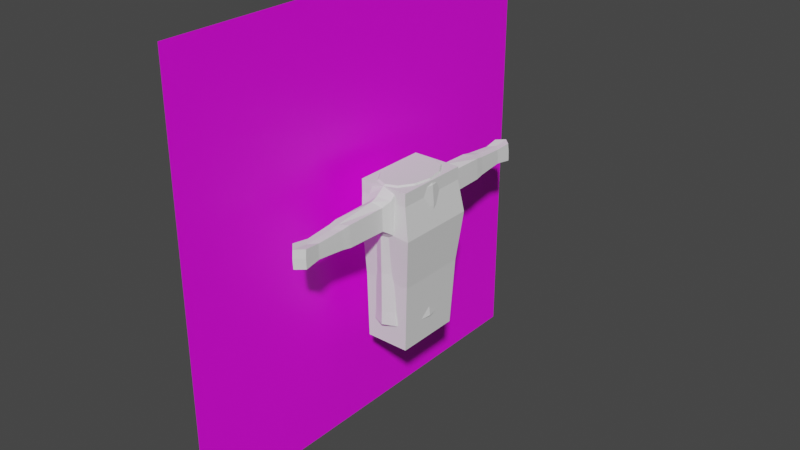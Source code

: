 # Source: character.blend  (saved by Blender 3.1.7; exported with 4.5.12 LTS)
import bpy
from mathutils import Matrix  # noqa: F401  (used for matrix-valued properties, if any)

bpy.ops.wm.read_factory_settings(use_empty=True)
scene = bpy.context.scene
scene.name = 'Scene'

# ---- collections
col_collection = bpy.data.collections.new('Collection'); scene.collection.children.link(col_collection)

# ---- images (referenced by path relative to the original .blend; pixels are not part of the script)
import os
ASSET_DIR = os.environ.get("B2B_ASSET_DIR", "")  # directory of the original .blend (textures are referenced by path, not embedded)
HERE = os.path.dirname(os.path.abspath(__file__))  # packed textures are extracted next to this script under _unpacked/

def load_image(name, relpath, width, height, colorspace="sRGB"):
    """Load a texture the original file referenced (path relative to the .blend, or extracted next to this script)."""
    p = next((c for c in (os.path.join(HERE, relpath), os.path.join(ASSET_DIR, relpath)) if relpath and os.path.exists(c)), "")
    if p:
        img = bpy.data.images.load(p, check_existing=True)
        img.name = name
    else:  # same state as the original file: an image datablock whose file is absent (Cycles renders it pink)
        img = bpy.data.images.new(name, width, height)
        img.source = "FILE"
        img.filepath = "//" + (relpath or name)
    img.colorspace_settings.name = colorspace
    return img
img_link_png_png = load_image('link-png.png', 'link-png.png', 1024, 1024, 'sRGB')

# ---- materials (node trees are filled in below, after node groups)
mat_material_001 = bpy.data.materials.new('Material.001')
mat_material_001.use_transparent_shadow = False

# ---- material node trees
mat_material_001.use_nodes = True; mat_material_001.node_tree.nodes.clear()
_N = mat_material_001.node_tree.nodes; _L = mat_material_001.node_tree.links
n0 = _N.new('ShaderNodeBsdfPrincipled'); n0.name = 'Principled BSDF'; n0.location = (10, 300)
n0.distribution = 'GGX'
n0.subsurface_method = 'RANDOM_WALK_SKIN'
n0.inputs[3].default_value = 1.45
n0.inputs[27].default_value = (0.0, 0.0, 0.0, 1.0)
n0.inputs[28].default_value = 1.0
n1 = _N.new('ShaderNodeOutputMaterial'); n1.name = 'Material Output'; n1.location = (300, 300)
n2 = _N.new('ShaderNodeTexImage'); n2.name = 'Image Texture'; n2.location = (-280, 280)
n2.image = img_link_png_png
_L.new(n0.outputs[0], n1.inputs[0])
_L.new(n2.outputs[0], n0.inputs[0])
n1.is_active_output = True

# ---- world
world_world = bpy.data.worlds.new('World'); scene.world = world_world
world_world.use_nodes = True; world_world.node_tree.nodes.clear()
_N = world_world.node_tree.nodes; _L = world_world.node_tree.links
n0 = _N.new('ShaderNodeOutputWorld'); n0.name = 'World Output'; n0.location = (300, 300)
n1 = _N.new('ShaderNodeBackground'); n1.name = 'Background'; n1.location = (10, 300)
n1.inputs[0].default_value = (0.05088, 0.05088, 0.05088, 1.0)
_L.new(n1.outputs[0], n0.inputs[0])
n0.is_active_output = True
world_world.color = (0.05088, 0.05088, 0.05088)
world_world.use_sun_shadow = False
world_world.sun_shadow_jitter_overblur = 0.0

# ---- meshes
me_plane = bpy.data.meshes.new('Plane')
me_plane.from_pydata([(-0.825, -0.825, 0.0), (0.825, -0.825, 0.0), (-0.825, 0.825, 0.0), (0.825, 0.825, 0.0)], [], [(0, 1, 3, 2)])
_uv = me_plane.uv_layers.new(name='UVMap')
_uv.uv.foreach_set('vector', [0.0, 0.0, 1.0, 0.0, 1.0, 1.0, 0.0, 1.0])
me_plane.materials.append(mat_material_001)
me_plane.use_remesh_fix_poles = True
me_plane.use_remesh_preserve_attributes = False
me_plane.update()
me_cube = bpy.data.meshes.new('Cube')
me_cube.from_pydata([(-0.1514, -0.1514, -0.17), (-0.17, -0.17, 0.17), (-0.1514, 0.1514, -0.17), (-0.17, 0.17, 0.17), (0.1514, -0.1514, -0.17), (0.17, -0.17, 0.17), (0.1514, 0.1514, -0.17), (0.17, 0.17, 0.17), (-0.1514, -4.071e-10, -0.17), (-0.17, 0.0, 0.17), (0.1514, -4.071e-10, -0.17), (0.17, 0.0, 0.17), (-0.1504, -0.1624, -0.02748), (-0.1578, -0.1837, 0.08489), (-0.17, -0.17, 0.1431), (-0.17, 0.17, 0.1431), (-0.1578, 0.1837, 0.08489), (-0.1504, 0.1624, -0.02748), (0.17, 0.17, 0.1431), (0.2086, 0.1837, 0.07754), (0.1744, 0.1624, -0.02748), (0.17, -0.17, 0.1431), (0.2086, -0.1837, 0.07754), (0.1744, -0.1624, -0.02748), (0.17, 0.0, 0.1431), (0.2086, 2.999e-10, 0.07754), (0.1744, -1.661e-10, -0.02748), (-0.17, 0.0, 0.1431), (-0.1578, 2.999e-10, 0.08489), (-0.1504, -1.661e-10, -0.02748), (0.09344, 0.1514, -0.17), (-0.09344, 0.1514, -0.17), (-0.1049, 0.17, 0.17), (0.1049, 0.17, 0.17), (-0.09344, -0.1514, -0.17), (0.09344, -0.1514, -0.17), (0.1049, -0.17, 0.17), (-0.1049, -0.17, 0.17), (-0.1049, 0.0, 0.17), (0.1049, 0.0, 0.17), (0.1049, 0.0, -0.17), (-0.1049, 0.0, -0.17), (0.1122, -0.1624, -0.02748), (-0.08825, -0.1624, -0.02748), (0.1385, -0.1837, 0.07895), (-0.08764, -0.1837, 0.08348), (0.1049, -0.17, 0.1431), (-0.1049, -0.17, 0.1431), (-0.08825, 0.1624, -0.02748), (0.1122, 0.1624, -0.02748), (-0.08764, 0.1837, 0.08348), (0.1385, 0.1837, 0.07895), (-0.1049, 0.17, 0.1431), (0.1049, 0.17, 0.1431), (-0.1049, -0.04122, -0.17), (0.1049, 0.04122, -0.17), (0.1049, -0.04122, -0.17), (-0.1049, 0.04122, -0.17), (0.1049, -0.06183, 0.17), (-0.1049, 0.06183, 0.17), (0.1049, 0.06183, 0.17), (-0.1049, -0.06183, 0.17)], [], [(27, 9, 3, 15), (53, 33, 7, 18), (24, 11, 5, 21), (47, 37, 1, 14), (40, 10, 4, 35, 56), (38, 9, 1, 37, 61), (32, 3, 9, 38, 59), (30, 6, 10, 40, 55), (18, 7, 11, 24), (14, 1, 9, 27), (0, 12, 29, 8), (12, 13, 28, 29), (13, 14, 27, 28), (6, 20, 26, 10), (20, 19, 25, 26), (19, 18, 24, 25), (34, 43, 12, 0), (43, 45, 13, 12), (45, 47, 14, 13), (10, 26, 23, 4), (26, 25, 22, 23), (25, 24, 21, 22), (30, 49, 20, 6), (49, 51, 19, 20), (51, 53, 18, 19), (8, 29, 17, 2), (29, 28, 16, 17), (28, 27, 15, 16), (16, 15, 52, 50), (50, 52, 53, 51), (17, 16, 50, 48), (48, 50, 51, 49), (2, 17, 48, 31), (31, 48, 49, 30), (22, 21, 46, 44), (44, 46, 47, 45), (23, 22, 44, 42), (42, 44, 45, 43), (4, 23, 42, 35), (35, 42, 43, 34), (2, 31, 57, 41, 8), (31, 30, 55, 57), (7, 33, 60, 39, 11), (33, 32, 59, 60), (11, 39, 58, 36, 5), (39, 38, 61, 58), (8, 41, 54, 34, 0), (41, 40, 56, 54), (21, 5, 36, 46), (46, 36, 37, 47), (15, 3, 32, 52), (52, 32, 33, 53), (54, 56, 35, 34), (57, 55, 40, 41), (60, 59, 38, 39), (58, 61, 37, 36)])
_uv = me_cube.uv_layers.new(name='UVMap')
_uv.uv.foreach_set('vector', [0.5779, 0.125, 0.625, 0.125, 0.625, 0.25, 0.5779, 0.25, 0.5779, 0.4167, 0.625, 0.4167, 0.625, 0.5, 0.5779, 0.5, 0.5779, 0.625, 0.625, 0.625, 0.625, 0.75, 0.5779, 0.75, 0.5779, 0.9167, 0.625, 0.9167, 0.625, 1.0, 0.5779, 1.0, 0.2917, 0.625, 0.375, 0.625, 0.375, 0.75, 0.2917, 0.75, 0.2917, 0.6875, 0.7917, 0.625, 0.875, 0.625, 0.875, 0.75, 0.7917, 0.75, 0.7917, 0.6875, 0.7917, 0.5, 0.875, 0.5, 0.875, 0.625, 0.7917, 0.625, 0.7917, 0.5625, 0.2917, 0.5, 0.375, 0.5, 0.375, 0.625, 0.2917, 0.625, 0.2917, 0.5625, 0.5779, 0.5, 0.625, 0.5, 0.625, 0.625, 0.5779, 0.625, 0.5779, 0.0, 0.625, 0.0, 0.625, 0.125, 0.5779, 0.125, 0.375, 0.0, 0.4529, 0.0, 0.4529, 0.125, 0.375, 0.125, 0.4529, 0.0, 0.5154, 0.0, 0.5154, 0.125, 0.4529, 0.125, 0.5154, 0.0, 0.5779, 0.0, 0.5779, 0.125, 0.5154, 0.125, 0.375, 0.5, 0.4529, 0.5, 0.4529, 0.625, 0.375, 0.625, 0.4529, 0.5, 0.5154, 0.5, 0.5154, 0.625, 0.4529, 0.625, 0.5154, 0.5, 0.5779, 0.5, 0.5779, 0.625, 0.5154, 0.625, 0.375, 0.9167, 0.4529, 0.9167, 0.4529, 1.0, 0.375, 1.0, 0.4529, 0.9167, 0.5154, 0.9167, 0.5154, 1.0, 0.4529, 1.0, 0.5154, 0.9167, 0.5779, 0.9167, 0.5779, 1.0, 0.5154, 1.0, 0.375, 0.625, 0.4529, 0.625, 0.4529, 0.75, 0.375, 0.75, 0.4529, 0.625, 0.5154, 0.625, 0.5154, 0.75, 0.4529, 0.75, 0.5154, 0.625, 0.5779, 0.625, 0.5779, 0.75, 0.5154, 0.75, 0.375, 0.4167, 0.4529, 0.4167, 0.4529, 0.5, 0.375, 0.5, 0.4529, 0.4167, 0.5154, 0.4167, 0.5154, 0.5, 0.4529, 0.5, 0.5154, 0.4167, 0.5779, 0.4167, 0.5779, 0.5, 0.5154, 0.5, 0.375, 0.125, 0.4529, 0.125, 0.4529, 0.25, 0.375, 0.25, 0.4529, 0.125, 0.5154, 0.125, 0.5154, 0.25, 0.4529, 0.25, 0.5154, 0.125, 0.5779, 0.125, 0.5779, 0.25, 0.5154, 0.25, 0.5154, 0.25, 0.5779, 0.25, 0.5779, 0.3333, 0.5154, 0.3333, 0.5154, 0.3333, 0.5779, 0.3333, 0.5779, 0.4167, 0.5154, 0.4167, 0.4529, 0.25, 0.5154, 0.25, 0.5154, 0.3333, 0.4529, 0.3333, 0.4529, 0.3333, 0.5154, 0.3333, 0.5154, 0.4167, 0.4529, 0.4167, 0.375, 0.25, 0.4529, 0.25, 0.4529, 0.3333, 0.375, 0.3333, 0.375, 0.3333, 0.4529, 0.3333, 0.4529, 0.4167, 0.375, 0.4167, 0.5154, 0.75, 0.5779, 0.75, 0.5779, 0.8333, 0.5154, 0.8333, 0.5154, 0.8333, 0.5779, 0.8333, 0.5779, 0.9167, 0.5154, 0.9167, 0.4529, 0.75, 0.5154, 0.75, 0.5154, 0.8333, 0.4529, 0.8333, 0.4529, 0.8333, 0.5154, 0.8333, 0.5154, 0.9167, 0.4529, 0.9167, 0.375, 0.75, 0.4529, 0.75, 0.4529, 0.8333, 0.375, 0.8333, 0.375, 0.8333, 0.4529, 0.8333, 0.4529, 0.9167, 0.375, 0.9167, 0.125, 0.5, 0.2083, 0.5, 0.2083, 0.5625, 0.2083, 0.625, 0.125, 0.625, 0.2083, 0.5, 0.2917, 0.5, 0.2917, 0.5625, 0.2083, 0.5625, 0.625, 0.5, 0.7083, 0.5, 0.7083, 0.5625, 0.7083, 0.625, 0.625, 0.625, 0.7083, 0.5, 0.7917, 0.5, 0.7917, 0.5625, 0.7083, 0.5625, 0.625, 0.625, 0.7083, 0.625, 0.7083, 0.6875, 0.7083, 0.75, 0.625, 0.75, 0.7083, 0.625, 0.7917, 0.625, 0.7917, 0.6875, 0.7083, 0.6875, 0.125, 0.625, 0.2083, 0.625, 0.2083, 0.6875, 0.2083, 0.75, 0.125, 0.75, 0.2083, 0.625, 0.2917, 0.625, 0.2917, 0.6875, 0.2083, 0.6875, 0.5779, 0.75, 0.625, 0.75, 0.625, 0.8333, 0.5779, 0.8333, 0.5779, 0.8333, 0.625, 0.8333, 0.625, 0.9167, 0.5779, 0.9167, 0.5779, 0.25, 0.625, 0.25, 0.625, 0.3333, 0.5779, 0.3333, 0.5779, 0.3333, 0.625, 0.3333, 0.625, 0.4167, 0.5779, 0.4167, 0.2083, 0.6875, 0.2917, 0.6875, 0.2917, 0.75, 0.2083, 0.75, 0.2083, 0.5625, 0.2917, 0.5625, 0.2917, 0.625, 0.2083, 0.625, 0.7083, 0.5625, 0.7917, 0.5625, 0.7917, 0.625, 0.7083, 0.625, 0.7083, 0.6875, 0.7917, 0.6875, 0.7917, 0.75, 0.7083, 0.75])
me_cube.use_remesh_fix_poles = True
me_cube.use_remesh_preserve_attributes = False
me_cube.update()
me_cylinder = bpy.data.meshes.new('Cylinder')
me_cylinder.from_pydata([(5.666e-11, 0.1142, -0.2696), (-7.222e-10, 0.1296, 0.271), (0.05175, 0.09891, -0.2696), (0.06479, 0.1122, 0.271), (0.08964, 0.05711, -0.2696), (0.1122, 0.06479, 0.271), (0.1035, -4.862e-09, -0.2696), (0.1296, -5.833e-09, 0.271), (0.08964, -0.05711, -0.2696), (0.1122, -0.06479, 0.271), (0.05175, -0.09891, -0.2696), (0.06479, -0.1122, 0.271), (-8.992e-09, -0.1142, -0.2696), (-1.205e-08, -0.1296, 0.271), (-0.05175, -0.09891, -0.2696), (-0.06479, -0.1122, 0.271), (-0.08964, -0.05711, -0.2696), (-0.1122, -0.06479, 0.271), (-0.1035, 1.493e-09, -0.2696), (-0.1296, 1.376e-09, 0.271), (-0.08964, 0.05711, -0.2696), (-0.1122, 0.06479, 0.271), (-0.05175, 0.09891, -0.2696), (-0.06479, 0.1122, 0.271), (0.003871, 0.5634, 0.176), (0.07627, 0.1531, 0.1768), (0.1388, 0.0793, 0.1766), (0.1589, -6.826e-09, 0.1766), (0.1388, -0.0793, 0.1766), (0.07627, -0.1531, 0.1768), (0.003871, -0.5634, 0.176), (-0.06867, -0.1531, 0.1781), (-0.1261, -0.0793, 0.1766), (-0.1462, 1.998e-09, 0.1766), (-0.1261, 0.0793, 0.1766), (-0.06867, 0.1531, 0.1781), (-0.0007128, 0.1701, 0.2404), (0.04653, 0.5308, 0.2062), (0.1299, 0.07862, 0.249), (0.15, -6.813e-09, 0.249), (0.1299, -0.07862, 0.249), (0.04653, -0.5308, 0.2062), (-1.311e-08, -0.1457, 0.2591), (-0.0433, -0.5308, 0.2062), (-0.1299, -0.07862, 0.249), (-0.15, 1.935e-09, 0.249), (-0.1299, 0.07862, 0.249), (-0.0433, 0.5308, 0.2062), (0.05089, 0.5343, 0.1384), (0.1369, 0.0793, 0.08542), (0.1569, -6.826e-09, 0.08407), (0.1369, -0.0793, 0.08542), (0.05089, -0.5343, 0.1384), (0.007711, -0.1586, 0.09415), (-0.03844, -0.5343, 0.1427), (-0.1215, -0.0793, 0.1029), (-0.1415, 1.998e-09, 0.1042), (-0.1215, 0.0793, 0.1029), (-0.03844, 0.5343, 0.1427), (0.007711, 0.1586, 0.09415), (0.06694, 0.1299, -0.2029), (0.1159, 0.075, -0.2029), (0.1339, -6.557e-09, -0.2029), (0.1159, -0.075, -0.2029), (0.06694, -0.1299, -0.2029), (-1.227e-08, -0.15, -0.2029), (-0.06694, -0.1299, -0.2029), (-0.1159, -0.075, -0.2029), (-0.1339, 1.789e-09, -0.2029), (-0.1159, 0.075, -0.2029), (-0.06694, 0.1299, -0.2029), (-5.7e-10, 0.15, -0.2029), (-7.919e-10, 0.15, -0.05539), (0.0638, 0.1299, -0.05539), (0.1105, 0.075, -0.05539), (0.1276, -6.557e-09, -0.05539), (0.1105, -0.075, -0.05539), (0.0638, -0.1299, -0.05539), (-1.195e-08, -0.15, -0.05539), (-0.0638, -0.1299, -0.05539), (-0.1105, -0.075, -0.05539), (-0.1276, 1.789e-09, -0.05539), (-0.1105, 0.075, -0.05539), (-0.0638, 0.1299, -0.05539), (8.582e-12, 0.1516, -0.255), (0.07227, 0.1313, -0.255), (0.1252, 0.07579, -0.255), (0.1445, -6.613e-09, -0.255), (0.1252, -0.07579, -0.255), (0.07227, -0.1313, -0.255), (-1.263e-08, -0.1516, -0.255), (-0.07227, -0.1313, -0.255), (-0.1252, -0.07579, -0.255), (-0.1445, 1.821e-09, -0.255), (-0.1252, 0.07579, -0.255), (-0.07227, 0.1313, -0.255), (-3.192e-10, 0.131, -0.2696), (0.06248, 0.1135, -0.2696), (0.1082, 0.06552, -0.2696), (0.125, -6.053e-09, -0.2696), (0.1082, -0.06552, -0.2696), (0.06248, -0.1135, -0.2696), (-1.124e-08, -0.131, -0.2696), (-0.06248, -0.1135, -0.2696), (-0.1082, -0.06552, -0.2696), (-0.125, 1.238e-09, -0.2696), (-0.1082, 0.06552, -0.2696), (-0.06248, 0.1135, -0.2696), (0.075, 0.1362, 0.249), (0.07883, 0.1373, 0.1766), (0.075, -0.1362, 0.249), (0.07883, -0.1373, 0.1766), (-0.075, -0.1362, 0.249), (-0.07117, -0.1373, 0.1766), (-0.075, 0.1362, 0.249), (-0.07117, 0.1373, 0.1766), (0.0, 0.1457, 0.2591), (-0.0007128, -0.1701, 0.2404), (0.0823, 0.1373, 0.08911), (0.0823, -0.1373, 0.08911), (-0.06688, -0.1373, 0.09919), (-0.06688, 0.1373, 0.09919), (0.009497, 0.1717, 0.1133), (0.009497, -0.1717, 0.1133), (0.07259, 0.1521, 0.2318), (0.04881, 0.5343, 0.1757), (0.07259, -0.1521, 0.2318), (0.04881, -0.5343, 0.1757), (-0.07225, -0.1521, 0.2318), (-0.04107, -0.5343, 0.1764), (-0.07225, 0.1521, 0.2318), (-0.04107, 0.5343, 0.1764), (0.001069, 0.5594, 0.2062), (0.001069, -0.5594, 0.2062), (0.07962, 0.1531, 0.1096), (0.07962, -0.1531, 0.1096), (-0.06442, -0.1531, 0.1173), (-0.06442, 0.1531, 0.1173), (0.007401, 0.5634, 0.1405), (0.007401, -0.5634, 0.1405), (0.04889, -0.3358, 0.2115), (0.0513, -0.3381, 0.1758), (-0.04357, -0.338, 0.1767), (-0.04592, -0.3358, 0.2115), (0.0009098, -0.3591, 0.2115), (0.05349, -0.338, 0.1323), (-0.04079, -0.338, 0.1373), (0.007593, -0.3617, 0.1348), (0.0513, 0.3381, 0.1758), (0.04889, 0.3358, 0.2115), (-0.04592, 0.3358, 0.2115), (-0.04357, 0.338, 0.1767), (0.0009098, 0.3591, 0.2115), (0.05349, 0.338, 0.1323), (-0.04079, 0.338, 0.1373), (0.007593, 0.3617, 0.1348), (0.05452, -0.1835, 0.1759), (-0.04931, -0.1822, 0.2138), (0.0007016, -0.1974, 0.2308), (0.05686, -0.1834, 0.1296), (0.007839, -0.1993, 0.1322), (0.05195, -0.1822, 0.2138), (-0.0468, -0.1834, 0.1769), (-0.04384, -0.1834, 0.1349), (0.05195, 0.1822, 0.2138), (-0.0468, 0.1834, 0.1769), (-0.04384, 0.1834, 0.1349), (0.05452, 0.1835, 0.1759), (-0.04931, 0.1822, 0.2138), (0.0007016, 0.1974, 0.2308), (0.05686, 0.1834, 0.1296), (0.007839, 0.1993, 0.1322), (0.03875, -0.4701, 0.1996), (-0.03283, -0.4732, 0.1759), (-0.03068, -0.4732, 0.149), (0.04061, -0.4732, 0.1753), (-0.03465, -0.4701, 0.1996), (0.001604, -0.4983, 0.1996), (0.04231, -0.4732, 0.1456), (0.006778, -0.5019, 0.1472), (0.04061, 0.4732, 0.1753), (-0.03465, 0.4701, 0.1996), (0.001604, 0.4983, 0.1996), (0.04231, 0.4732, 0.1456), (0.006778, 0.5019, 0.1472), (0.03875, 0.4701, 0.1996), (-0.03283, 0.4732, 0.1759), (-0.03068, 0.4732, 0.149), (0.04741, -0.3704, 0.1756), (-0.04182, -0.3679, 0.2066), (0.001162, -0.3913, 0.2066), (0.04943, -0.3704, 0.1378), (0.007296, -0.3941, 0.1399), (0.0452, -0.3679, 0.2066), (-0.03966, -0.3704, 0.1764), (-0.03711, -0.3704, 0.1422), (0.0452, 0.3679, 0.2066), (-0.03966, 0.3704, 0.1764), (-0.03711, 0.3704, 0.1422), (0.04741, 0.3704, 0.1756), (-0.04182, 0.3679, 0.2066), (0.001162, 0.3913, 0.2066), (0.04943, 0.3704, 0.1378), (0.007296, 0.3941, 0.1399)], [], [(116, 1, 3, 108), (108, 3, 5, 38), (38, 5, 7, 39), (39, 7, 9, 40), (40, 9, 11, 110), (110, 11, 13, 42), (42, 13, 15, 112), (112, 15, 17, 44), (44, 17, 19, 45), (45, 19, 21, 46), (3, 1, 23, 21, 19, 17, 15, 13, 11, 9, 7, 5), (46, 21, 23, 114), (114, 23, 1, 116), (0, 2, 4, 6, 8, 10, 12, 14, 16, 18, 20, 22), (58, 131, 24, 138), (57, 34, 115, 121), (56, 33, 34, 57), (55, 32, 33, 56), (120, 113, 32, 55), (139, 30, 129, 54), (52, 127, 30, 139), (51, 28, 111, 119), (50, 27, 28, 51), (49, 26, 27, 50), (118, 109, 26, 49), (138, 24, 125, 48), (131, 47, 132, 24), (34, 46, 114, 115), (33, 45, 46, 34), (32, 44, 45, 33), (113, 112, 44, 32), (30, 133, 43, 129), (127, 41, 133, 30), (28, 40, 110, 111), (27, 39, 40, 28), (26, 38, 39, 27), (109, 108, 38, 26), (24, 132, 37, 125), (72, 59, 118, 73), (73, 118, 49, 74), (74, 49, 50, 75), (75, 50, 51, 76), (76, 51, 119, 77), (77, 119, 53, 78), (78, 53, 120, 79), (79, 120, 55, 80), (80, 55, 56, 81), (81, 56, 57, 82), (82, 57, 121, 83), (83, 121, 59, 72), (95, 70, 71, 84), (94, 69, 70, 95), (93, 68, 69, 94), (92, 67, 68, 93), (91, 66, 67, 92), (90, 65, 66, 91), (89, 64, 65, 90), (88, 63, 64, 89), (87, 62, 63, 88), (86, 61, 62, 87), (85, 60, 61, 86), (84, 71, 60, 85), (70, 83, 72, 71), (69, 82, 83, 70), (68, 81, 82, 69), (67, 80, 81, 68), (66, 79, 80, 67), (65, 78, 79, 66), (64, 77, 78, 65), (63, 76, 77, 64), (62, 75, 76, 63), (61, 74, 75, 62), (60, 73, 74, 61), (71, 72, 73, 60), (97, 96, 84, 85), (98, 97, 85, 86), (99, 98, 86, 87), (100, 99, 87, 88), (101, 100, 88, 89), (102, 101, 89, 90), (103, 102, 90, 91), (104, 103, 91, 92), (105, 104, 92, 93), (106, 105, 93, 94), (107, 106, 94, 95), (96, 107, 95, 84), (2, 0, 96, 97), (4, 2, 97, 98), (6, 4, 98, 99), (8, 6, 99, 100), (10, 8, 100, 101), (12, 10, 101, 102), (14, 12, 102, 103), (16, 14, 103, 104), (18, 16, 104, 105), (20, 18, 105, 106), (22, 20, 106, 107), (0, 22, 107, 96), (25, 124, 108, 109), (126, 29, 111, 110), (31, 128, 112, 113), (130, 35, 115, 114), (36, 130, 114, 116), (128, 117, 42, 112), (117, 126, 110, 42), (124, 36, 116, 108), (134, 25, 109, 118), (29, 135, 119, 111), (136, 31, 113, 120), (35, 137, 121, 115), (122, 134, 118, 59), (135, 123, 53, 119), (123, 136, 120, 53), (137, 122, 59, 121), (167, 164, 124, 25), (161, 156, 29, 126), (162, 157, 128, 31), (168, 165, 35, 130), (169, 168, 130, 36), (157, 158, 117, 128), (158, 161, 126, 117), (164, 169, 36, 124), (170, 167, 25, 134), (156, 159, 135, 29), (163, 162, 31, 136), (165, 166, 137, 35), (171, 170, 134, 122), (159, 160, 123, 135), (160, 163, 136, 123), (166, 171, 122, 137), (192, 195, 146, 147), (191, 192, 147, 145), (195, 194, 142, 146), (188, 191, 145, 141), (190, 193, 140, 144), (189, 190, 144, 143), (194, 189, 143, 142), (193, 188, 141, 140), (198, 203, 155, 154), (203, 202, 153, 155), (197, 198, 154, 151), (202, 199, 148, 153), (196, 201, 152, 149), (201, 200, 150, 152), (200, 197, 151, 150), (199, 196, 149, 148), (147, 146, 163, 160), (145, 147, 160, 159), (146, 142, 162, 163), (141, 145, 159, 156), (144, 140, 161, 158), (143, 144, 158, 157), (142, 143, 157, 162), (140, 141, 156, 161), (154, 155, 171, 166), (155, 153, 170, 171), (151, 154, 166, 165), (153, 148, 167, 170), (149, 152, 169, 164), (152, 150, 168, 169), (150, 151, 165, 168), (148, 149, 164, 167), (41, 127, 175, 172), (129, 43, 176, 173), (43, 133, 177, 176), (133, 41, 172, 177), (127, 52, 178, 175), (54, 129, 173, 174), (52, 139, 179, 178), (139, 54, 174, 179), (125, 37, 185, 180), (47, 131, 186, 181), (132, 47, 181, 182), (37, 132, 182, 185), (48, 125, 180, 183), (131, 58, 187, 186), (138, 48, 183, 184), (58, 138, 184, 187), (172, 175, 188, 193), (173, 176, 189, 194), (176, 177, 190, 189), (177, 172, 193, 190), (175, 178, 191, 188), (174, 173, 194, 195), (178, 179, 192, 191), (179, 174, 195, 192), (180, 185, 196, 199), (181, 186, 197, 200), (182, 181, 200, 201), (185, 182, 201, 196), (183, 180, 199, 202), (186, 187, 198, 197), (184, 183, 202, 203), (187, 184, 203, 198)])
_uv = me_cylinder.uv_layers.new(name='UVMap')
_uv.uv.foreach_set('vector', [1.0, 0.9811, 1.0, 1.0, 0.9167, 1.0, 0.9167, 0.9811, 0.9167, 0.9811, 0.9167, 1.0, 0.8333, 1.0, 0.8333, 0.9811, 0.8333, 0.9811, 0.8333, 1.0, 0.75, 1.0, 0.75, 0.9811, 0.75, 0.9811, 0.75, 1.0, 0.6667, 1.0, 0.6667, 0.9811, 0.6667, 0.9811, 0.6667, 1.0, 0.5833, 1.0, 0.5833, 0.9811, 0.5833, 0.9811, 0.5833, 1.0, 0.5, 1.0, 0.5, 0.9811, 0.5, 0.9811, 0.5, 1.0, 0.4167, 1.0, 0.4167, 0.9811, 0.4167, 0.9811, 0.4167, 1.0, 0.3333, 1.0, 0.3333, 0.9811, 0.3333, 0.9811, 0.3333, 1.0, 0.25, 1.0, 0.25, 0.9811, 0.25, 0.9811, 0.25, 1.0, 0.1667, 1.0, 0.1667, 0.9811, 0.37, 0.4578, 0.25, 0.49, 0.13, 0.4578, 0.04215, 0.37, 0.01, 0.25, 0.04215, 0.13, 0.13, 0.04215, 0.25, 0.01, 0.37, 0.04215, 0.4578, 0.13, 0.49, 0.25, 0.4578, 0.37, 0.1667, 0.9811, 0.1667, 1.0, 0.08333, 1.0, 0.08333, 0.9811, 0.08333, 0.9811, 0.08333, 1.0, 7.451e-08, 1.0, 7.451e-08, 0.9811, 0.75, 0.49, 0.87, 0.4578, 0.9578, 0.37, 0.99, 0.25, 0.9578, 0.13, 0.87, 0.04215, 0.75, 0.01, 0.63, 0.04215, 0.5422, 0.13, 0.51, 0.25, 0.5422, 0.37, 0.63, 0.4578, 0.06718, 0.866, 0.06728, 0.8883, 7.451e-08, 0.888, -0.001645, 0.8657, 0.1667, 0.8608, 0.1667, 0.888, 0.08333, 0.888, 0.08333, 0.8608, 0.25, 0.8608, 0.25, 0.888, 0.1667, 0.888, 0.1667, 0.8608, 0.3333, 0.8608, 0.3333, 0.888, 0.25, 0.888, 0.25, 0.8608, 0.4167, 0.8608, 0.4167, 0.888, 0.3333, 0.888, 0.3333, 0.8608, 0.5016, 0.8657, 0.5, 0.888, 0.4327, 0.8883, 0.4328, 0.866, 0.5672, 0.8655, 0.5673, 0.8878, 0.5, 0.888, 0.5016, 0.8657, 0.6667, 0.8608, 0.6667, 0.888, 0.5833, 0.888, 0.5833, 0.8608, 0.75, 0.8608, 0.75, 0.888, 0.6667, 0.888, 0.6667, 0.8608, 0.8333, 0.8608, 0.8333, 0.888, 0.75, 0.888, 0.75, 0.8608, 0.9167, 0.8608, 0.9167, 0.888, 0.8333, 0.888, 0.8333, 0.8608, 0.9984, 0.8657, 1.0, 0.888, 0.9327, 0.8878, 0.9328, 0.8655, 0.06728, 0.8883, 0.06727, 0.9618, 0.0007692, 0.9618, 7.451e-08, 0.888, 0.1667, 0.888, 0.1667, 0.9811, 0.08333, 0.9811, 0.08333, 0.888, 0.25, 0.888, 0.25, 0.9811, 0.1667, 0.9811, 0.1667, 0.888, 0.3333, 0.888, 0.3333, 0.9811, 0.25, 0.9811, 0.25, 0.888, 0.4167, 0.888, 0.4167, 0.9811, 0.3333, 0.9811, 0.3333, 0.888, 0.5, 0.888, 0.4993, 0.9618, 0.4327, 0.9618, 0.4327, 0.8883, 0.5673, 0.8878, 0.5673, 0.9618, 0.4993, 0.9618, 0.5, 0.888, 0.6667, 0.888, 0.6667, 0.9811, 0.5833, 0.9811, 0.5833, 0.888, 0.75, 0.888, 0.75, 0.9811, 0.6667, 0.9811, 0.6667, 0.888, 0.8333, 0.888, 0.8333, 0.9811, 0.75, 0.9811, 0.75, 0.888, 0.9167, 0.888, 0.9167, 0.9811, 0.8333, 0.9811, 0.8333, 0.888, 1.0, 0.888, 1.001, 0.9618, 0.9327, 0.9618, 0.9327, 0.8878, 1.0, 0.6957, 1.0, 0.8608, 0.9167, 0.8608, 0.9167, 0.6957, 0.9167, 0.6957, 0.9167, 0.8608, 0.8333, 0.8608, 0.8333, 0.6957, 0.8333, 0.6957, 0.8333, 0.8608, 0.75, 0.8608, 0.75, 0.6957, 0.75, 0.6957, 0.75, 0.8608, 0.6667, 0.8608, 0.6667, 0.6957, 0.6667, 0.6957, 0.6667, 0.8608, 0.5833, 0.8608, 0.5833, 0.6957, 0.5833, 0.6957, 0.5833, 0.8608, 0.5, 0.8608, 0.5, 0.6957, 0.5, 0.6957, 0.5, 0.8608, 0.4167, 0.8608, 0.4167, 0.6957, 0.4167, 0.6957, 0.4167, 0.8608, 0.3333, 0.8608, 0.3333, 0.6957, 0.3333, 0.6957, 0.3333, 0.8608, 0.25, 0.8608, 0.25, 0.6957, 0.25, 0.6957, 0.25, 0.8608, 0.1667, 0.8608, 0.1667, 0.6957, 0.1667, 0.6957, 0.1667, 0.8608, 0.08333, 0.8608, 0.08333, 0.6957, 0.08333, 0.6957, 0.08333, 0.8608, 7.451e-08, 0.8608, 7.451e-08, 0.6957, 0.08333, 0.5, 0.08333, 0.5511, 7.451e-08, 0.5511, 7.451e-08, 0.5, 0.1667, 0.5, 0.1667, 0.5511, 0.08333, 0.5511, 0.08333, 0.5, 0.25, 0.5, 0.25, 0.5511, 0.1667, 0.5511, 0.1667, 0.5, 0.3333, 0.5, 0.3333, 0.5511, 0.25, 0.5511, 0.25, 0.5, 0.4167, 0.5, 0.4167, 0.5511, 0.3333, 0.5511, 0.3333, 0.5, 0.5, 0.5, 0.5, 0.5511, 0.4167, 0.5511, 0.4167, 0.5, 0.5833, 0.5, 0.5833, 0.5511, 0.5, 0.5511, 0.5, 0.5, 0.6667, 0.5, 0.6667, 0.5511, 0.5833, 0.5511, 0.5833, 0.5, 0.75, 0.5, 0.75, 0.5511, 0.6667, 0.5511, 0.6667, 0.5, 0.8333, 0.5, 0.8333, 0.5511, 0.75, 0.5511, 0.75, 0.5, 0.9167, 0.5, 0.9167, 0.5511, 0.8333, 0.5511, 0.8333, 0.5, 1.0, 0.5, 1.0, 0.5511, 0.9167, 0.5511, 0.9167, 0.5, 0.08333, 0.5511, 0.08333, 0.6957, 7.451e-08, 0.6957, 7.451e-08, 0.5511, 0.1667, 0.5511, 0.1667, 0.6957, 0.08333, 0.6957, 0.08333, 0.5511, 0.25, 0.5511, 0.25, 0.6957, 0.1667, 0.6957, 0.1667, 0.5511, 0.3333, 0.5511, 0.3333, 0.6957, 0.25, 0.6957, 0.25, 0.5511, 0.4167, 0.5511, 0.4167, 0.6957, 0.3333, 0.6957, 0.3333, 0.5511, 0.5, 0.5511, 0.5, 0.6957, 0.4167, 0.6957, 0.4167, 0.5511, 0.5833, 0.5511, 0.5833, 0.6957, 0.5, 0.6957, 0.5, 0.5511, 0.6667, 0.5511, 0.6667, 0.6957, 0.5833, 0.6957, 0.5833, 0.5511, 0.75, 0.5511, 0.75, 0.6957, 0.6667, 0.6957, 0.6667, 0.5511, 0.8333, 0.5511, 0.8333, 0.6957, 0.75, 0.6957, 0.75, 0.5511, 0.9167, 0.5511, 0.9167, 0.6957, 0.8333, 0.6957, 0.8333, 0.5511, 1.0, 0.5511, 1.0, 0.6957, 0.9167, 0.6957, 0.9167, 0.5511, 0.87, 0.4578, 0.75, 0.49, 0.75, 0.49, 0.87, 0.4578, 0.9578, 0.37, 0.87, 0.4578, 0.87, 0.4578, 0.9578, 0.37, 0.99, 0.25, 0.9578, 0.37, 0.9578, 0.37, 0.99, 0.25, 0.9578, 0.13, 0.99, 0.25, 0.99, 0.25, 0.9578, 0.13, 0.87, 0.04215, 0.9578, 0.13, 0.9578, 0.13, 0.87, 0.04215, 0.75, 0.01, 0.87, 0.04215, 0.87, 0.04215, 0.75, 0.01, 0.63, 0.04215, 0.75, 0.01, 0.75, 0.01, 0.63, 0.04215, 0.5422, 0.13, 0.63, 0.04215, 0.63, 0.04215, 0.5422, 0.13, 0.51, 0.25, 0.5422, 0.13, 0.5422, 0.13, 0.51, 0.25, 0.5422, 0.37, 0.51, 0.25, 0.51, 0.25, 0.5422, 0.37, 0.63, 0.4578, 0.5422, 0.37, 0.5422, 0.37, 0.63, 0.4578, 0.75, 0.49, 0.63, 0.4578, 0.63, 0.4578, 0.75, 0.49, 0.87, 0.4578, 0.75, 0.49, 0.75, 0.49, 0.87, 0.4578, 0.9578, 0.37, 0.87, 0.4578, 0.87, 0.4578, 0.9578, 0.37, 0.99, 0.25, 0.9578, 0.37, 0.9578, 0.37, 0.99, 0.25, 0.9578, 0.13, 0.99, 0.25, 0.99, 0.25, 0.9578, 0.13, 0.87, 0.04215, 0.9578, 0.13, 0.9578, 0.13, 0.87, 0.04215, 0.75, 0.01, 0.87, 0.04215, 0.87, 0.04215, 0.75, 0.01, 0.63, 0.04215, 0.75, 0.01, 0.75, 0.01, 0.63, 0.04215, 0.5422, 0.13, 0.63, 0.04215, 0.63, 0.04215, 0.5422, 0.13, 0.51, 0.25, 0.5422, 0.13, 0.5422, 0.13, 0.51, 0.25, 0.5422, 0.37, 0.51, 0.25, 0.51, 0.25, 0.5422, 0.37, 0.63, 0.4578, 0.5422, 0.37, 0.5422, 0.37, 0.63, 0.4578, 0.75, 0.49, 0.63, 0.4578, 0.63, 0.4578, 0.75, 0.49, 0.9327, 0.8878, 0.9327, 0.9618, 0.9167, 0.9811, 0.9167, 0.888, 0.5673, 0.9618, 0.5673, 0.8878, 0.5833, 0.888, 0.5833, 0.9811, 0.4327, 0.8883, 0.4327, 0.9618, 0.4167, 0.9811, 0.4167, 0.888, 0.06727, 0.9618, 0.06728, 0.8883, 0.08333, 0.888, 0.08333, 0.9811, 0.0007692, 0.9618, 0.06727, 0.9618, 0.08333, 0.9811, 7.451e-08, 0.9811, 0.4327, 0.9618, 0.4993, 0.9618, 0.5, 0.9811, 0.4167, 0.9811, 0.4993, 0.9618, 0.5673, 0.9618, 0.5833, 0.9811, 0.5, 0.9811, 0.9327, 0.9618, 1.001, 0.9618, 1.0, 0.9811, 0.9167, 0.9811, 0.9328, 0.8655, 0.9327, 0.8878, 0.9167, 0.888, 0.9167, 0.8608, 0.5673, 0.8878, 0.5672, 0.8655, 0.5833, 0.8608, 0.5833, 0.888, 0.4328, 0.866, 0.4327, 0.8883, 0.4167, 0.888, 0.4167, 0.8608, 0.06728, 0.8883, 0.06718, 0.866, 0.08333, 0.8608, 0.08333, 0.888, 0.9984, 0.8657, 0.9328, 0.8655, 0.9167, 0.8608, 1.0, 0.8608, 0.5672, 0.8655, 0.5016, 0.8657, 0.5, 0.8608, 0.5833, 0.8608, 0.5016, 0.8657, 0.4328, 0.866, 0.4167, 0.8608, 0.5, 0.8608, 0.06718, 0.866, -0.001645, 0.8657, 7.451e-08, 0.8608, 0.08333, 0.8608, 0.9327, 0.8878, 0.9327, 0.9618, 0.9327, 0.9618, 0.9327, 0.8878, 0.5673, 0.9618, 0.5673, 0.8878, 0.5673, 0.8878, 0.5673, 0.9618, 0.4327, 0.8883, 0.4327, 0.9618, 0.4327, 0.9618, 0.4327, 0.8883, 0.06727, 0.9618, 0.06728, 0.8883, 0.06728, 0.8883, 0.06727, 0.9618, 0.0007692, 0.9618, 0.06727, 0.9618, 0.06727, 0.9618, 0.0007692, 0.9618, 0.4327, 0.9618, 0.4993, 0.9618, 0.4993, 0.9618, 0.4327, 0.9618, 0.4993, 0.9618, 0.5673, 0.9618, 0.5673, 0.9618, 0.4993, 0.9618, 0.9327, 0.9618, 1.001, 0.9618, 1.001, 0.9618, 0.9327, 0.9618, 0.9328, 0.8655, 0.9327, 0.8878, 0.9327, 0.8878, 0.9328, 0.8655, 0.5673, 0.8878, 0.5672, 0.8655, 0.5672, 0.8655, 0.5673, 0.8878, 0.4328, 0.866, 0.4327, 0.8883, 0.4327, 0.8883, 0.4328, 0.866, 0.06728, 0.8883, 0.06718, 0.866, 0.06718, 0.866, 0.06728, 0.8883, 0.9984, 0.8657, 0.9328, 0.8655, 0.9328, 0.8655, 0.9984, 0.8657, 0.5672, 0.8655, 0.5016, 0.8657, 0.5016, 0.8657, 0.5672, 0.8655, 0.5016, 0.8657, 0.4328, 0.866, 0.4328, 0.866, 0.5016, 0.8657, 0.06718, 0.866, -0.001645, 0.8657, -0.001645, 0.8657, 0.06718, 0.866, 0.5016, 0.8657, 0.4328, 0.866, 0.4328, 0.866, 0.5016, 0.8657, 0.5672, 0.8655, 0.5016, 0.8657, 0.5016, 0.8657, 0.5672, 0.8655, 0.4328, 0.866, 0.4327, 0.8883, 0.4327, 0.8883, 0.4328, 0.866, 0.5673, 0.8878, 0.5672, 0.8655, 0.5672, 0.8655, 0.5673, 0.8878, 0.4993, 0.9618, 0.5673, 0.9618, 0.5673, 0.9618, 0.4993, 0.9618, 0.4327, 0.9618, 0.4993, 0.9618, 0.4993, 0.9618, 0.4327, 0.9618, 0.4327, 0.8883, 0.4327, 0.9618, 0.4327, 0.9618, 0.4327, 0.8883, 0.5673, 0.9618, 0.5673, 0.8878, 0.5673, 0.8878, 0.5673, 0.9618, 0.06718, 0.866, -0.001645, 0.8657, -0.001645, 0.8657, 0.06718, 0.866, 0.9984, 0.8657, 0.9328, 0.8655, 0.9328, 0.8655, 0.9984, 0.8657, 0.06728, 0.8883, 0.06718, 0.866, 0.06718, 0.866, 0.06728, 0.8883, 0.9328, 0.8655, 0.9327, 0.8878, 0.9327, 0.8878, 0.9328, 0.8655, 0.9327, 0.9618, 1.001, 0.9618, 1.001, 0.9618, 0.9327, 0.9618, 0.0007692, 0.9618, 0.06727, 0.9618, 0.06727, 0.9618, 0.0007692, 0.9618, 0.06727, 0.9618, 0.06728, 0.8883, 0.06728, 0.8883, 0.06727, 0.9618, 0.9327, 0.8878, 0.9327, 0.9618, 0.9327, 0.9618, 0.9327, 0.8878, 0.5016, 0.8657, 0.4328, 0.866, 0.4328, 0.866, 0.5016, 0.8657, 0.5672, 0.8655, 0.5016, 0.8657, 0.5016, 0.8657, 0.5672, 0.8655, 0.4328, 0.866, 0.4327, 0.8883, 0.4327, 0.8883, 0.4328, 0.866, 0.5673, 0.8878, 0.5672, 0.8655, 0.5672, 0.8655, 0.5673, 0.8878, 0.4993, 0.9618, 0.5673, 0.9618, 0.5673, 0.9618, 0.4993, 0.9618, 0.4327, 0.9618, 0.4993, 0.9618, 0.4993, 0.9618, 0.4327, 0.9618, 0.4327, 0.8883, 0.4327, 0.9618, 0.4327, 0.9618, 0.4327, 0.8883, 0.5673, 0.9618, 0.5673, 0.8878, 0.5673, 0.8878, 0.5673, 0.9618, 0.06718, 0.866, -0.001645, 0.8657, -0.001645, 0.8657, 0.06718, 0.866, 0.9984, 0.8657, 0.9328, 0.8655, 0.9328, 0.8655, 0.9984, 0.8657, 0.06728, 0.8883, 0.06718, 0.866, 0.06718, 0.866, 0.06728, 0.8883, 0.9328, 0.8655, 0.9327, 0.8878, 0.9327, 0.8878, 0.9328, 0.8655, 0.9327, 0.9618, 1.001, 0.9618, 1.001, 0.9618, 0.9327, 0.9618, 0.0007692, 0.9618, 0.06727, 0.9618, 0.06727, 0.9618, 0.0007692, 0.9618, 0.06727, 0.9618, 0.06728, 0.8883, 0.06728, 0.8883, 0.06727, 0.9618, 0.9327, 0.8878, 0.9327, 0.9618, 0.9327, 0.9618, 0.9327, 0.8878, 0.5673, 0.9618, 0.5673, 0.8878, 0.5673, 0.8878, 0.5673, 0.9618, 0.4327, 0.8883, 0.4327, 0.9618, 0.4327, 0.9618, 0.4327, 0.8883, 0.4327, 0.9618, 0.4993, 0.9618, 0.4993, 0.9618, 0.4327, 0.9618, 0.4993, 0.9618, 0.5673, 0.9618, 0.5673, 0.9618, 0.4993, 0.9618, 0.5673, 0.8878, 0.5672, 0.8655, 0.5672, 0.8655, 0.5673, 0.8878, 0.4328, 0.866, 0.4327, 0.8883, 0.4327, 0.8883, 0.4328, 0.866, 0.5672, 0.8655, 0.5016, 0.8657, 0.5016, 0.8657, 0.5672, 0.8655, 0.5016, 0.8657, 0.4328, 0.866, 0.4328, 0.866, 0.5016, 0.8657, 0.9327, 0.8878, 0.9327, 0.9618, 0.9327, 0.9618, 0.9327, 0.8878, 0.06727, 0.9618, 0.06728, 0.8883, 0.06728, 0.8883, 0.06727, 0.9618, 0.0007692, 0.9618, 0.06727, 0.9618, 0.06727, 0.9618, 0.0007692, 0.9618, 0.9327, 0.9618, 1.001, 0.9618, 1.001, 0.9618, 0.9327, 0.9618, 0.9328, 0.8655, 0.9327, 0.8878, 0.9327, 0.8878, 0.9328, 0.8655, 0.06728, 0.8883, 0.06718, 0.866, 0.06718, 0.866, 0.06728, 0.8883, 0.9984, 0.8657, 0.9328, 0.8655, 0.9328, 0.8655, 0.9984, 0.8657, 0.06718, 0.866, -0.001645, 0.8657, -0.001645, 0.8657, 0.06718, 0.866, 0.5673, 0.9618, 0.5673, 0.8878, 0.5673, 0.8878, 0.5673, 0.9618, 0.4327, 0.8883, 0.4327, 0.9618, 0.4327, 0.9618, 0.4327, 0.8883, 0.4327, 0.9618, 0.4993, 0.9618, 0.4993, 0.9618, 0.4327, 0.9618, 0.4993, 0.9618, 0.5673, 0.9618, 0.5673, 0.9618, 0.4993, 0.9618, 0.5673, 0.8878, 0.5672, 0.8655, 0.5672, 0.8655, 0.5673, 0.8878, 0.4328, 0.866, 0.4327, 0.8883, 0.4327, 0.8883, 0.4328, 0.866, 0.5672, 0.8655, 0.5016, 0.8657, 0.5016, 0.8657, 0.5672, 0.8655, 0.5016, 0.8657, 0.4328, 0.866, 0.4328, 0.866, 0.5016, 0.8657, 0.9327, 0.8878, 0.9327, 0.9618, 0.9327, 0.9618, 0.9327, 0.8878, 0.06727, 0.9618, 0.06728, 0.8883, 0.06728, 0.8883, 0.06727, 0.9618, 0.0007692, 0.9618, 0.06727, 0.9618, 0.06727, 0.9618, 0.0007692, 0.9618, 0.9327, 0.9618, 1.001, 0.9618, 1.001, 0.9618, 0.9327, 0.9618, 0.9328, 0.8655, 0.9327, 0.8878, 0.9327, 0.8878, 0.9328, 0.8655, 0.06728, 0.8883, 0.06718, 0.866, 0.06718, 0.866, 0.06728, 0.8883, 0.9984, 0.8657, 0.9328, 0.8655, 0.9328, 0.8655, 0.9984, 0.8657, 0.06718, 0.866, -0.001645, 0.8657, -0.001645, 0.8657, 0.06718, 0.866])
me_cylinder.use_remesh_fix_poles = True
me_cylinder.use_remesh_preserve_attributes = False
me_cylinder.update()

# ---- objects
ob_refplane = bpy.data.objects.new('refPlane', me_plane)
ob_body = bpy.data.objects.new('Body', me_cube)
ob_cylinder = bpy.data.objects.new('Cylinder', me_cylinder)

# ---- transforms, parenting, visibility, modifiers, constraints
ob_refplane.location = (-0.201, 0.0, 0.0)
ob_refplane.rotation_euler = (1.571, 0.0, 1.571)
ob_body.location = (0.0, 0.003039, -0.09486)
ob_body.scale = (0.5432, 0.8255, 1.794)
ob_cylinder.location = (0.0, 0.0, -0.05531)
ob_cylinder.scale = (0.6439, 1.0, 1.0)

# ---- collection membership
col_collection.objects.link(ob_refplane)
col_collection.objects.link(ob_body)
col_collection.objects.link(ob_cylinder)

# ---- scene / render settings (as saved in the file)
scene.frame_start = 1; scene.frame_end = 250; scene.frame_set(1)
scene.render.engine = 'BLENDER_EEVEE_NEXT'
scene.cycles.sampling_pattern = 'TABULATED_SOBOL'
scene.cycles.use_light_tree = False
scene.view_settings.view_transform = 'Filmic'
bpy.context.view_layer.update()

# ---- added for rendering (the .blend has no active camera and no usable light): camera, sun
cam_auto = bpy.data.cameras.new('AutoCamera')
cam_auto.lens = 50.0
cam_auto.sensor_width = 36.0
cam_auto.clip_end = 1000.0
ob_auto_camera = bpy.data.objects.new('AutoCamera', cam_auto)
scene.collection.objects.link(ob_auto_camera)
ob_auto_camera.location = (2.13463, -2.61416, 1.74277)
ob_auto_camera.rotation_euler = (1.09748, -7.21219e-08, 0.694738)
scene.camera = ob_auto_camera
light_auto_sun = bpy.data.lights.new('AutoSun', 'SUN')
light_auto_sun.energy = 3.0
light_auto_sun.angle = 0.0523599
ob_auto_sun = bpy.data.objects.new('AutoSun', light_auto_sun)
scene.collection.objects.link(ob_auto_sun)
ob_auto_sun.rotation_euler = (0.872665, 0.174533, 0.523599)
bpy.context.view_layer.update()
